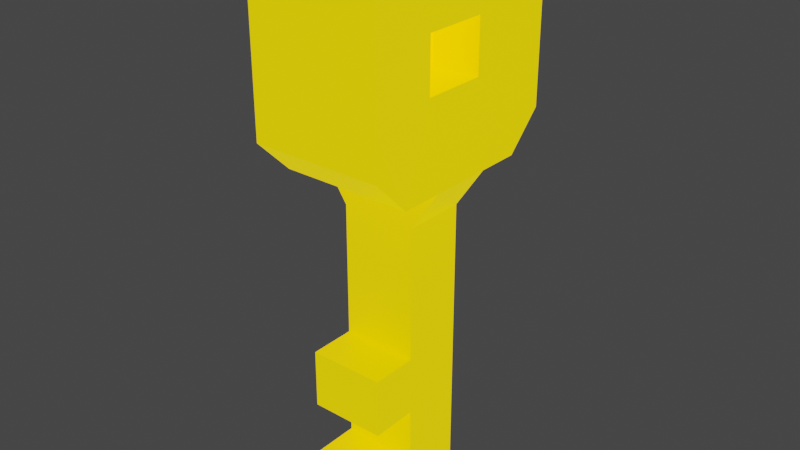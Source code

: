 # Source: key.blend  (saved by Blender 3.2.14; exported with 4.5.12 LTS)
import bpy
from mathutils import Matrix  # noqa: F401  (used for matrix-valued properties, if any)

bpy.ops.wm.read_factory_settings(use_empty=True)
scene = bpy.context.scene
scene.name = 'Scene'

# ---- collections
col_collection = bpy.data.collections.new('Collection'); scene.collection.children.link(col_collection)

# ---- materials (node trees are filled in below, after node groups)
mat_material = bpy.data.materials.new('Material')
mat_material.alpha_threshold = 0.0
mat_material.use_transparent_shadow = False
mat_material.line_color = (0.0, 0.0, 0.0, 1.0)

# ---- material node trees
mat_material.use_nodes = True; mat_material.node_tree.nodes.clear()
_N = mat_material.node_tree.nodes; _L = mat_material.node_tree.links
n0 = _N.new('ShaderNodeOutputMaterial'); n0.name = 'Material Output'; n0.location = (300, 300)
n1 = _N.new('ShaderNodeBsdfPrincipled'); n1.name = 'Principled BSDF'; n1.location = (10, 300)
n1.distribution = 'GGX'
n1.subsurface_method = 'RANDOM_WALK_SKIN'
n1.inputs[0].default_value = (0.8, 0.3868, 0.0, 1.0)
n1.inputs[2].default_value = 0.4
n1.inputs[3].default_value = 1.45
n1.inputs[27].default_value = (1.0, 0.6936, 0.0, 1.0)
n1.inputs[28].default_value = 1.0
_L.new(n1.outputs[0], n0.inputs[0])
n0.is_active_output = True

# ---- world
world_world = bpy.data.worlds.new('World'); scene.world = world_world
world_world.use_nodes = True; world_world.node_tree.nodes.clear()
_N = world_world.node_tree.nodes; _L = world_world.node_tree.links
n0 = _N.new('ShaderNodeOutputWorld'); n0.name = 'World Output'; n0.location = (300, 300)
n1 = _N.new('ShaderNodeBackground'); n1.name = 'Background'; n1.location = (10, 300)
n1.inputs[0].default_value = (0.05088, 0.05088, 0.05088, 1.0)
_L.new(n1.outputs[0], n0.inputs[0])
n0.is_active_output = True
world_world.color = (0.05088, 0.05088, 0.05088)
world_world.use_sun_shadow = False
world_world.sun_shadow_jitter_overblur = 0.0

# ---- meshes
me_cube = bpy.data.meshes.new('Cube')
me_cube.from_pydata([(0.6884, -0.3333, 3.772), (0.6884, 0.3333, 3.772), (0.0, 0.3333, 3.772), (0.0, -0.3333, 3.772), (0.6884, 0.3333, 6.07), (0.6884, -0.3333, 6.07), (0.0, 0.3333, 6.07), (0.0, -0.3333, 6.07), (0.6884, -1.141, 5.304), (0.6884, -1.141, 4.538), (0.0, -1.141, 5.304), (0.0, -1.141, 4.538), (0.5952, -0.3404, 5.201), (0.5952, -0.3404, 4.641), (0.6884, 1.157, 5.304), (0.6884, 1.157, 4.538), (0.0, 1.157, 5.304), (0.0, 1.157, 4.538), (0.5952, 0.3404, 4.641), (0.5952, 0.3404, 5.201), (0.08833, -0.3404, 5.201), (0.08833, -0.3404, 4.641), (0.08833, 0.3404, 4.641), (0.08833, 0.3404, 5.201), (0.3963, -0.3333, 1.931), (0.3963, 0.3333, 1.931), (0.0, 0.3333, 1.931), (0.0, -0.3333, 1.931), (0.3963, -0.3333, 1.315), (0.3963, 0.3333, 1.315), (0.0, 0.3333, 1.315), (0.0, -0.3333, 1.315), (0.3963, -0.3333, 0.734), (0.3963, 0.3333, 0.734), (0.0, 0.3333, 0.734), (0.0, -0.3333, 0.734), (0.3963, -0.3333, 0.1848), (0.3963, 0.3333, 0.1848), (0.0, 0.3333, 0.1848), (0.0, -0.3333, 0.1848), (0.3963, -1.192, 0.734), (0.0, -1.192, 0.734), (0.3963, -1.192, 0.1848), (0.0, -1.192, 0.1848), (0.3963, -0.8223, 1.931), (0.0, -0.8223, 1.931), (0.3963, -0.8223, 1.315), (0.0, -0.8223, 1.315), (0.0, -0.3333, 3.34), (0.3963, -0.3333, 3.34), (0.0, 0.3333, 3.34), (0.3963, 0.3333, 3.34), (0.6884, 1.157, 5.697), (0.6884, 0.7835, 6.07), (0.6884, 0.7835, 3.772), (0.6884, 1.157, 4.145), (0.6884, -0.768, 6.07), (0.6884, -1.141, 5.697), (0.6884, -1.141, 4.145), (0.6884, -0.768, 3.772), (0.0, 1.157, 4.145), (0.0, 0.7835, 3.772), (0.0, -1.141, 5.697), (0.0, -0.768, 6.07), (0.0, -0.768, 3.772), (0.0, -1.141, 4.145), (0.0, 0.7835, 6.07), (0.0, 1.157, 5.697)], [], [(58, 59, 0, 13, 9), (60, 17, 15, 55), (58, 9, 11, 65), (8, 57, 62, 10), (8, 12, 5, 56, 57), (49, 48, 27, 24), (52, 53, 4, 19, 14), (4, 6, 7, 5), (61, 54, 1, 2), (5, 7, 63, 56), (9, 13, 12, 8), (3, 0, 59, 64), (9, 8, 10, 11), (16, 67, 52, 14), (14, 19, 18, 15), (15, 18, 1, 54, 55), (17, 16, 14, 15), (5, 12, 19, 4), (1, 18, 13, 0), (19, 12, 20, 23), (12, 13, 21, 20), (13, 18, 22, 21), (18, 19, 23, 22), (24, 27, 45, 44), (48, 50, 26, 27), (51, 49, 24, 25), (50, 51, 25, 26), (30, 29, 33, 34), (27, 26, 30, 31), (26, 25, 29, 30), (25, 24, 28, 29), (33, 32, 36, 37), (29, 28, 32, 33), (28, 31, 35, 32), (31, 30, 34, 35), (38, 37, 36, 39), (39, 36, 42, 43), (35, 34, 38, 39), (34, 33, 37, 38), (40, 41, 43, 42), (32, 35, 41, 40), (35, 39, 43, 41), (36, 32, 40, 42), (44, 45, 47, 46), (27, 31, 47, 45), (28, 24, 44, 46), (31, 28, 46, 47), (2, 1, 51, 50), (1, 0, 49, 51), (3, 2, 50, 48), (0, 3, 48, 49), (64, 59, 58, 65), (66, 53, 52, 67), (54, 61, 60, 55), (56, 63, 62, 57), (53, 66, 6, 4)])
_uv = me_cube.uv_layers.new(name='UVMap')
_uv.uv.foreach_set('vector', [0.4156, 0.75, 0.375, 0.7115, 0.375, 0.6667, 0.4583, 0.6667, 0.4583, 0.75, 0.4156, 0.375, 0.4583, 0.375, 0.4583, 0.5, 0.4156, 0.5, 0.4156, 0.75, 0.4583, 0.75, 0.4583, 0.875, 0.4156, 0.875, 0.5417, 0.75, 0.5844, 0.75, 0.5844, 0.875, 0.5417, 0.875, 0.5417, 0.75, 0.5417, 0.6667, 0.625, 0.6667, 0.625, 0.7115, 0.5844, 0.75, 0.375, 0.6667, 0.25, 0.6667, 0.25, 0.6667, 0.375, 0.6667, 0.5844, 0.5, 0.625, 0.5378, 0.625, 0.5833, 0.5417, 0.5833, 0.5417, 0.5, 0.625, 0.5833, 0.75, 0.5833, 0.75, 0.6667, 0.625, 0.6667, 0.25, 0.5378, 0.375, 0.5378, 0.375, 0.5833, 0.25, 0.5833, 0.625, 0.6667, 0.75, 0.6667, 0.75, 0.7115, 0.625, 0.7115, 0.4583, 0.75, 0.4583, 0.6667, 0.5417, 0.6667, 0.5417, 0.75, 0.25, 0.6667, 0.375, 0.6667, 0.375, 0.7115, 0.25, 0.7115, 0.4583, 0.75, 0.5417, 0.75, 0.5417, 0.875, 0.4583, 0.875, 0.5417, 0.375, 0.5844, 0.375, 0.5844, 0.5, 0.5417, 0.5, 0.5417, 0.5, 0.5417, 0.5833, 0.4583, 0.5833, 0.4583, 0.5, 0.4583, 0.5, 0.4583, 0.5833, 0.375, 0.5833, 0.375, 0.5378, 0.4156, 0.5, 0.4583, 0.375, 0.5417, 0.375, 0.5417, 0.5, 0.4583, 0.5, 0.625, 0.6667, 0.5417, 0.6667, 0.5417, 0.5833, 0.625, 0.5833, 0.375, 0.5833, 0.4583, 0.5833, 0.4583, 0.6667, 0.375, 0.6667, 0.5417, 0.5833, 0.5417, 0.6667, 0.5417, 0.6667, 0.5417, 0.5833, 0.5417, 0.6667, 0.4583, 0.6667, 0.4583, 0.6667, 0.5417, 0.6667, 0.4583, 0.6667, 0.4583, 0.5833, 0.4583, 0.5833, 0.4583, 0.6667, 0.4583, 0.5833, 0.5417, 0.5833, 0.5417, 0.5833, 0.4583, 0.5833, 0.375, 0.6667, 0.25, 0.6667, 0.25, 0.6667, 0.375, 0.6667, 0.0, 0.0, 0.0, 0.0, 0.0, 0.0, 0.0, 0.0, 0.375, 0.5833, 0.375, 0.6667, 0.375, 0.6667, 0.375, 0.5833, 0.25, 0.5833, 0.375, 0.5833, 0.375, 0.5833, 0.25, 0.5833, 0.25, 0.5833, 0.375, 0.5833, 0.375, 0.5833, 0.25, 0.5833, 0.0, 0.0, 0.0, 0.0, 0.0, 0.0, 0.0, 0.0, 0.25, 0.5833, 0.375, 0.5833, 0.375, 0.5833, 0.25, 0.5833, 0.375, 0.5833, 0.375, 0.6667, 0.375, 0.6667, 0.375, 0.5833, 0.375, 0.5833, 0.375, 0.6667, 0.375, 0.6667, 0.375, 0.5833, 0.375, 0.5833, 0.375, 0.6667, 0.375, 0.6667, 0.375, 0.5833, 0.375, 0.6667, 0.25, 0.6667, 0.25, 0.6667, 0.375, 0.6667, 0.0, 0.0, 0.0, 0.0, 0.0, 0.0, 0.0, 0.0, 0.25, 0.5833, 0.375, 0.5833, 0.375, 0.6667, 0.25, 0.6667, 0.25, 0.6667, 0.375, 0.6667, 0.375, 0.6667, 0.25, 0.6667, 0.0, 0.0, 0.0, 0.0, 0.0, 0.0, 0.0, 0.0, 0.25, 0.5833, 0.375, 0.5833, 0.375, 0.5833, 0.25, 0.5833, 0.375, 0.6667, 0.25, 0.6667, 0.25, 0.6667, 0.375, 0.6667, 0.375, 0.6667, 0.25, 0.6667, 0.25, 0.6667, 0.375, 0.6667, 0.0, 0.0, 0.0, 0.0, 0.0, 0.0, 0.0, 0.0, 0.375, 0.6667, 0.375, 0.6667, 0.375, 0.6667, 0.375, 0.6667, 0.375, 0.6667, 0.25, 0.6667, 0.25, 0.6667, 0.375, 0.6667, 0.0, 0.0, 0.0, 0.0, 0.0, 0.0, 0.0, 0.0, 0.375, 0.6667, 0.375, 0.6667, 0.375, 0.6667, 0.375, 0.6667, 0.25, 0.6667, 0.375, 0.6667, 0.375, 0.6667, 0.25, 0.6667, 0.25, 0.5833, 0.375, 0.5833, 0.375, 0.5833, 0.25, 0.5833, 0.375, 0.5833, 0.375, 0.6667, 0.375, 0.6667, 0.375, 0.5833, 0.0, 0.0, 0.0, 0.0, 0.0, 0.0, 0.0, 0.0, 0.375, 0.6667, 0.25, 0.6667, 0.25, 0.6667, 0.375, 0.6667, 0.25, 0.7115, 0.375, 0.7115, 0.375, 0.75, 0.25, 0.75, 0.625, 0.375, 0.625, 0.5, 0.5844, 0.5, 0.5844, 0.375, 0.375, 0.5378, 0.25, 0.5378, 0.25, 0.5, 0.375, 0.5, 0.625, 0.75, 0.625, 0.875, 0.5844, 0.875, 0.5844, 0.75, 0.625, 0.5378, 0.75, 0.5378, 0.75, 0.5833, 0.625, 0.5833])
me_cube.materials.append(mat_material)
me_cube.use_mirror_vertex_groups = False
me_cube.update()

# ---- objects
ob_cube = bpy.data.objects.new('Cube', me_cube)

# ---- transforms, parenting, visibility, modifiers, constraints
ob_cube.location = (0.0, 0.0, 0.0)
ob_cube.lock_rotations_4d = False
ob_cube.empty_display_type = 'ARROWS'
ob_cube.lineart.crease_threshold = 0.0
_m = ob_cube.modifiers.new('Mirror', 'MIRROR')

# ---- collection membership
col_collection.objects.link(ob_cube)

# ---- scene / render settings (as saved in the file)
scene.frame_start = 1; scene.frame_end = 250; scene.frame_set(25)
scene.render.engine = 'BLENDER_EEVEE_NEXT'
scene.cycles.sampling_pattern = 'TABULATED_SOBOL'
scene.cycles.use_light_tree = False
scene.view_settings.view_transform = 'Filmic'
bpy.context.view_layer.update()

# ---- added for rendering (the .blend has no active camera): camera
cam_auto = bpy.data.cameras.new('AutoCamera')
cam_auto.lens = 50.0
cam_auto.sensor_width = 36.0
cam_auto.clip_end = 1000.0
ob_auto_camera = bpy.data.objects.new('AutoCamera', cam_auto)
scene.collection.objects.link(ob_auto_camera)
ob_auto_camera.location = (5.99941, -7.21704, 7.92685)
ob_auto_camera.rotation_euler = (1.09748, -7.21219e-08, 0.694738)
scene.camera = ob_auto_camera
bpy.context.view_layer.update()
